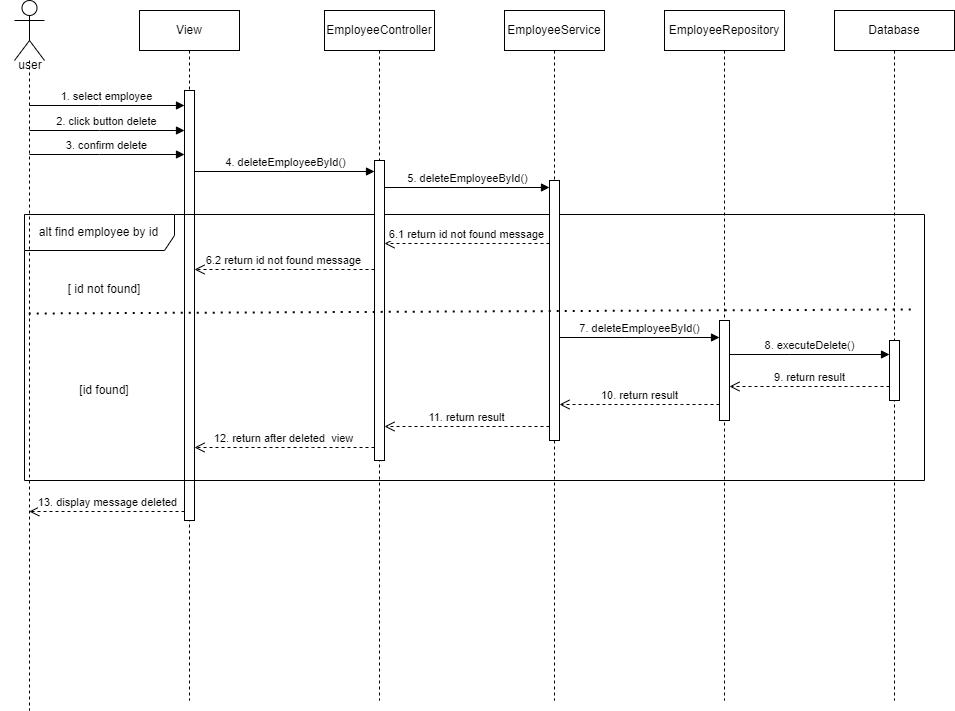

The diagram above was exported from draw.io. Its source (the exported page's mxGraphModel, read from the mxfile embedded in the PNG):
<mxGraphModel dx="1400" dy="-457" grid="1" gridSize="10" guides="1" tooltips="1" connect="1" arrows="1" fold="1" page="0" pageScale="1" pageWidth="4681" pageHeight="3300" math="0" shadow="0">
  <root>
    <mxCell id="0" />
    <mxCell id="1" parent="0" />
    <mxCell id="pAqvVhLh-RE8fjFUCkP5-143" value="View" style="shape=umlLifeline;perimeter=lifelinePerimeter;whiteSpace=wrap;html=1;container=0;dropTarget=0;collapsible=0;recursiveResize=0;outlineConnect=0;portConstraint=eastwest;newEdgeStyle={&quot;edgeStyle&quot;:&quot;elbowEdgeStyle&quot;,&quot;elbow&quot;:&quot;vertical&quot;,&quot;curved&quot;:0,&quot;rounded&quot;:0};" parent="1" vertex="1">
      <mxGeometry x="315" y="1520" width="100" height="690" as="geometry" />
    </mxCell>
    <mxCell id="pAqvVhLh-RE8fjFUCkP5-144" value="" style="html=1;points=[];perimeter=orthogonalPerimeter;outlineConnect=0;targetShapes=umlLifeline;portConstraint=eastwest;newEdgeStyle={&quot;edgeStyle&quot;:&quot;elbowEdgeStyle&quot;,&quot;elbow&quot;:&quot;vertical&quot;,&quot;curved&quot;:0,&quot;rounded&quot;:0};" parent="pAqvVhLh-RE8fjFUCkP5-143" vertex="1">
      <mxGeometry x="45" y="80" width="10" height="430" as="geometry" />
    </mxCell>
    <mxCell id="pAqvVhLh-RE8fjFUCkP5-145" value="1. select employee" style="html=1;verticalAlign=bottom;endArrow=block;edgeStyle=elbowEdgeStyle;elbow=vertical;curved=0;rounded=0;" parent="1" edge="1">
      <mxGeometry relative="1" as="geometry">
        <mxPoint x="205.02380952380952" y="1615" as="sourcePoint" />
        <Array as="points">
          <mxPoint x="275" y="1615" />
        </Array>
        <mxPoint x="360" y="1615" as="targetPoint" />
        <mxPoint as="offset" />
      </mxGeometry>
    </mxCell>
    <mxCell id="pAqvVhLh-RE8fjFUCkP5-146" value="13. display message deleted" style="html=1;verticalAlign=bottom;endArrow=open;dashed=1;endSize=8;edgeStyle=elbowEdgeStyle;elbow=vertical;curved=0;rounded=0;" parent="1" edge="1">
      <mxGeometry relative="1" as="geometry">
        <mxPoint x="204.78571428571433" y="2021" as="targetPoint" />
        <Array as="points">
          <mxPoint x="285" y="2021" />
        </Array>
        <mxPoint x="360" y="2021" as="sourcePoint" />
      </mxGeometry>
    </mxCell>
    <mxCell id="pAqvVhLh-RE8fjFUCkP5-147" value="alt find employee by id" style="shape=umlFrame;whiteSpace=wrap;html=1;pointerEvents=0;width=150;height=36;" parent="1" vertex="1">
      <mxGeometry x="200" y="1724" width="900" height="266" as="geometry" />
    </mxCell>
    <mxCell id="pAqvVhLh-RE8fjFUCkP5-148" value="" style="shape=umlLifeline;perimeter=lifelinePerimeter;whiteSpace=wrap;html=1;container=1;dropTarget=0;collapsible=0;recursiveResize=0;outlineConnect=0;portConstraint=eastwest;newEdgeStyle={&quot;curved&quot;:0,&quot;rounded&quot;:0};participant=umlActor;size=60;" parent="1" vertex="1">
      <mxGeometry x="190" y="1510" width="30" height="710" as="geometry" />
    </mxCell>
    <mxCell id="pAqvVhLh-RE8fjFUCkP5-149" value="user" style="text;html=1;align=center;verticalAlign=middle;whiteSpace=wrap;rounded=0;" parent="1" vertex="1">
      <mxGeometry x="176" y="1560" width="60" height="30" as="geometry" />
    </mxCell>
    <mxCell id="pAqvVhLh-RE8fjFUCkP5-150" value="EmployeeController" style="shape=umlLifeline;perimeter=lifelinePerimeter;whiteSpace=wrap;html=1;container=0;dropTarget=0;collapsible=0;recursiveResize=0;outlineConnect=0;portConstraint=eastwest;newEdgeStyle={&quot;edgeStyle&quot;:&quot;elbowEdgeStyle&quot;,&quot;elbow&quot;:&quot;vertical&quot;,&quot;curved&quot;:0,&quot;rounded&quot;:0};" parent="1" vertex="1">
      <mxGeometry x="500" y="1520" width="110" height="690" as="geometry" />
    </mxCell>
    <mxCell id="pAqvVhLh-RE8fjFUCkP5-151" value="" style="html=1;points=[];perimeter=orthogonalPerimeter;outlineConnect=0;targetShapes=umlLifeline;portConstraint=eastwest;newEdgeStyle={&quot;edgeStyle&quot;:&quot;elbowEdgeStyle&quot;,&quot;elbow&quot;:&quot;vertical&quot;,&quot;curved&quot;:0,&quot;rounded&quot;:0};" parent="pAqvVhLh-RE8fjFUCkP5-150" vertex="1">
      <mxGeometry x="50" y="150" width="10" height="300" as="geometry" />
    </mxCell>
    <mxCell id="pAqvVhLh-RE8fjFUCkP5-152" value="EmployeeService" style="shape=umlLifeline;perimeter=lifelinePerimeter;whiteSpace=wrap;html=1;container=0;dropTarget=0;collapsible=0;recursiveResize=0;outlineConnect=0;portConstraint=eastwest;newEdgeStyle={&quot;edgeStyle&quot;:&quot;elbowEdgeStyle&quot;,&quot;elbow&quot;:&quot;vertical&quot;,&quot;curved&quot;:0,&quot;rounded&quot;:0};" parent="1" vertex="1">
      <mxGeometry x="680" y="1520" width="100" height="690" as="geometry" />
    </mxCell>
    <mxCell id="pAqvVhLh-RE8fjFUCkP5-153" value="" style="html=1;points=[];perimeter=orthogonalPerimeter;outlineConnect=0;targetShapes=umlLifeline;portConstraint=eastwest;newEdgeStyle={&quot;edgeStyle&quot;:&quot;elbowEdgeStyle&quot;,&quot;elbow&quot;:&quot;vertical&quot;,&quot;curved&quot;:0,&quot;rounded&quot;:0};" parent="pAqvVhLh-RE8fjFUCkP5-152" vertex="1">
      <mxGeometry x="45" y="170" width="10" height="260" as="geometry" />
    </mxCell>
    <mxCell id="pAqvVhLh-RE8fjFUCkP5-154" value="EmployeeRepository" style="shape=umlLifeline;perimeter=lifelinePerimeter;whiteSpace=wrap;html=1;container=0;dropTarget=0;collapsible=0;recursiveResize=0;outlineConnect=0;portConstraint=eastwest;newEdgeStyle={&quot;edgeStyle&quot;:&quot;elbowEdgeStyle&quot;,&quot;elbow&quot;:&quot;vertical&quot;,&quot;curved&quot;:0,&quot;rounded&quot;:0};" parent="1" vertex="1">
      <mxGeometry x="840" y="1520" width="120" height="690" as="geometry" />
    </mxCell>
    <mxCell id="pAqvVhLh-RE8fjFUCkP5-155" value="" style="html=1;points=[];perimeter=orthogonalPerimeter;outlineConnect=0;targetShapes=umlLifeline;portConstraint=eastwest;newEdgeStyle={&quot;edgeStyle&quot;:&quot;elbowEdgeStyle&quot;,&quot;elbow&quot;:&quot;vertical&quot;,&quot;curved&quot;:0,&quot;rounded&quot;:0};" parent="pAqvVhLh-RE8fjFUCkP5-154" vertex="1">
      <mxGeometry x="55" y="310" width="10" height="100" as="geometry" />
    </mxCell>
    <mxCell id="pAqvVhLh-RE8fjFUCkP5-156" value="Database" style="shape=umlLifeline;perimeter=lifelinePerimeter;whiteSpace=wrap;html=1;container=0;dropTarget=0;collapsible=0;recursiveResize=0;outlineConnect=0;portConstraint=eastwest;newEdgeStyle={&quot;edgeStyle&quot;:&quot;elbowEdgeStyle&quot;,&quot;elbow&quot;:&quot;vertical&quot;,&quot;curved&quot;:0,&quot;rounded&quot;:0};" parent="1" vertex="1">
      <mxGeometry x="1010" y="1520" width="120" height="690" as="geometry" />
    </mxCell>
    <mxCell id="pAqvVhLh-RE8fjFUCkP5-157" value="" style="html=1;points=[];perimeter=orthogonalPerimeter;outlineConnect=0;targetShapes=umlLifeline;portConstraint=eastwest;newEdgeStyle={&quot;edgeStyle&quot;:&quot;elbowEdgeStyle&quot;,&quot;elbow&quot;:&quot;vertical&quot;,&quot;curved&quot;:0,&quot;rounded&quot;:0};" parent="pAqvVhLh-RE8fjFUCkP5-156" vertex="1">
      <mxGeometry x="55" y="330" width="10" height="60" as="geometry" />
    </mxCell>
    <mxCell id="pAqvVhLh-RE8fjFUCkP5-158" value="2. click button delete" style="html=1;verticalAlign=bottom;endArrow=block;edgeStyle=elbowEdgeStyle;elbow=horizontal;curved=0;rounded=0;" parent="1" edge="1">
      <mxGeometry relative="1" as="geometry">
        <mxPoint x="205.02380952380952" y="1640" as="sourcePoint" />
        <Array as="points">
          <mxPoint x="275" y="1640" />
        </Array>
        <mxPoint x="360" y="1640" as="targetPoint" />
        <mxPoint as="offset" />
      </mxGeometry>
    </mxCell>
    <mxCell id="pAqvVhLh-RE8fjFUCkP5-159" value="3. confirm delete" style="html=1;verticalAlign=bottom;endArrow=block;edgeStyle=elbowEdgeStyle;elbow=vertical;curved=0;rounded=0;" parent="1" edge="1">
      <mxGeometry x="0.0043" relative="1" as="geometry">
        <mxPoint x="205.02380952380952" y="1664" as="sourcePoint" />
        <Array as="points">
          <mxPoint x="275" y="1664" />
        </Array>
        <mxPoint x="360" y="1664" as="targetPoint" />
        <mxPoint as="offset" />
      </mxGeometry>
    </mxCell>
    <mxCell id="pAqvVhLh-RE8fjFUCkP5-160" value="4. deleteEmployeeById()" style="html=1;verticalAlign=bottom;endArrow=block;edgeStyle=elbowEdgeStyle;elbow=vertical;curved=0;rounded=0;" parent="1" edge="1">
      <mxGeometry relative="1" as="geometry">
        <mxPoint x="370" y="1681" as="sourcePoint" />
        <Array as="points">
          <mxPoint x="460.33000000000004" y="1681" />
        </Array>
        <mxPoint x="550" y="1681" as="targetPoint" />
        <mxPoint as="offset" />
      </mxGeometry>
    </mxCell>
    <mxCell id="pAqvVhLh-RE8fjFUCkP5-161" value="5. deleteEmployeeById()" style="html=1;verticalAlign=bottom;endArrow=block;edgeStyle=elbowEdgeStyle;elbow=vertical;curved=0;rounded=0;" parent="1" edge="1">
      <mxGeometry relative="1" as="geometry">
        <mxPoint x="560" y="1697" as="sourcePoint" />
        <Array as="points">
          <mxPoint x="630.33" y="1697" />
        </Array>
        <mxPoint x="725.0000000000002" y="1697" as="targetPoint" />
        <mxPoint as="offset" />
      </mxGeometry>
    </mxCell>
    <mxCell id="pAqvVhLh-RE8fjFUCkP5-162" value="7. deleteEmployeeById()" style="html=1;verticalAlign=bottom;endArrow=block;edgeStyle=elbowEdgeStyle;elbow=vertical;curved=0;rounded=0;" parent="1" edge="1">
      <mxGeometry relative="1" as="geometry">
        <mxPoint x="735.0000000000002" y="1847" as="sourcePoint" />
        <Array as="points">
          <mxPoint x="800.33" y="1847" />
        </Array>
        <mxPoint x="895" y="1847" as="targetPoint" />
        <mxPoint as="offset" />
      </mxGeometry>
    </mxCell>
    <mxCell id="pAqvVhLh-RE8fjFUCkP5-163" value="6.1 return id not found message" style="html=1;verticalAlign=bottom;endArrow=open;dashed=1;endSize=8;edgeStyle=elbowEdgeStyle;elbow=vertical;curved=0;rounded=0;" parent="1" edge="1">
      <mxGeometry x="0.0035" relative="1" as="geometry">
        <mxPoint x="560" y="1753" as="targetPoint" />
        <Array as="points">
          <mxPoint x="677.75" y="1753" />
        </Array>
        <mxPoint x="725" y="1753" as="sourcePoint" />
        <mxPoint as="offset" />
      </mxGeometry>
    </mxCell>
    <mxCell id="pAqvVhLh-RE8fjFUCkP5-164" value="6.2 return id not found message" style="html=1;verticalAlign=bottom;endArrow=open;dashed=1;endSize=8;edgeStyle=elbowEdgeStyle;elbow=vertical;curved=0;rounded=0;" parent="1" edge="1">
      <mxGeometry x="0.0032" relative="1" as="geometry">
        <mxPoint x="370" y="1779" as="targetPoint" />
        <Array as="points">
          <mxPoint x="500" y="1779" />
        </Array>
        <mxPoint x="550" y="1779" as="sourcePoint" />
        <mxPoint as="offset" />
      </mxGeometry>
    </mxCell>
    <mxCell id="pAqvVhLh-RE8fjFUCkP5-165" value="" style="endArrow=none;dashed=1;html=1;dashPattern=1 3;strokeWidth=2;rounded=0;entryX=0.998;entryY=0.321;entryDx=0;entryDy=0;entryPerimeter=0;" parent="1" edge="1">
      <mxGeometry width="50" height="50" relative="1" as="geometry">
        <mxPoint x="204.25000000000023" y="1823" as="sourcePoint" />
        <mxPoint x="1088.2000000000003" y="1818.93" as="targetPoint" />
      </mxGeometry>
    </mxCell>
    <mxCell id="pAqvVhLh-RE8fjFUCkP5-166" value="[ id not found]" style="text;html=1;align=center;verticalAlign=middle;whiteSpace=wrap;rounded=0;" parent="1" vertex="1">
      <mxGeometry x="230" y="1784" width="100" height="30" as="geometry" />
    </mxCell>
    <mxCell id="pAqvVhLh-RE8fjFUCkP5-167" value="8. executeDelete()" style="html=1;verticalAlign=bottom;endArrow=block;edgeStyle=elbowEdgeStyle;elbow=vertical;curved=0;rounded=0;" parent="1" edge="1">
      <mxGeometry relative="1" as="geometry">
        <mxPoint x="905" y="1864" as="sourcePoint" />
        <Array as="points">
          <mxPoint x="965.33" y="1864" />
        </Array>
        <mxPoint x="1065.0000000000002" y="1864" as="targetPoint" />
        <mxPoint as="offset" />
      </mxGeometry>
    </mxCell>
    <mxCell id="pAqvVhLh-RE8fjFUCkP5-168" value="9. return result" style="html=1;verticalAlign=bottom;endArrow=open;dashed=1;endSize=8;edgeStyle=elbowEdgeStyle;elbow=vertical;curved=0;rounded=0;" parent="1" edge="1">
      <mxGeometry x="0.0032" relative="1" as="geometry">
        <mxPoint x="905" y="1896" as="targetPoint" />
        <Array as="points">
          <mxPoint x="1027.75" y="1896" />
        </Array>
        <mxPoint x="1065" y="1896" as="sourcePoint" />
        <mxPoint as="offset" />
      </mxGeometry>
    </mxCell>
    <mxCell id="pAqvVhLh-RE8fjFUCkP5-169" value="10. return result" style="html=1;verticalAlign=bottom;endArrow=open;dashed=1;endSize=8;edgeStyle=elbowEdgeStyle;elbow=vertical;curved=0;rounded=0;" parent="1" edge="1">
      <mxGeometry x="0.0032" relative="1" as="geometry">
        <mxPoint x="735" y="1914" as="targetPoint" />
        <Array as="points">
          <mxPoint x="857.75" y="1914" />
        </Array>
        <mxPoint x="895" y="1914" as="sourcePoint" />
        <mxPoint as="offset" />
      </mxGeometry>
    </mxCell>
    <mxCell id="pAqvVhLh-RE8fjFUCkP5-170" value="11. return result" style="html=1;verticalAlign=bottom;endArrow=open;dashed=1;endSize=8;edgeStyle=elbowEdgeStyle;elbow=vertical;curved=0;rounded=0;" parent="1" edge="1">
      <mxGeometry x="0.0043" relative="1" as="geometry">
        <mxPoint x="560" y="1936" as="targetPoint" />
        <Array as="points">
          <mxPoint x="677.75" y="1936" />
        </Array>
        <mxPoint x="725" y="1936" as="sourcePoint" />
        <mxPoint as="offset" />
      </mxGeometry>
    </mxCell>
    <mxCell id="pAqvVhLh-RE8fjFUCkP5-171" value="12. return after deleted&amp;nbsp; view" style="html=1;verticalAlign=bottom;endArrow=open;dashed=1;endSize=8;edgeStyle=elbowEdgeStyle;elbow=vertical;curved=0;rounded=0;" parent="1" edge="1">
      <mxGeometry x="0.0032" relative="1" as="geometry">
        <mxPoint x="370" y="1957" as="targetPoint" />
        <Array as="points">
          <mxPoint x="487.75" y="1957" />
        </Array>
        <mxPoint x="550" y="1957" as="sourcePoint" />
        <mxPoint as="offset" />
      </mxGeometry>
    </mxCell>
    <mxCell id="pAqvVhLh-RE8fjFUCkP5-172" value="[id found]" style="text;html=1;align=center;verticalAlign=middle;whiteSpace=wrap;rounded=0;" parent="1" vertex="1">
      <mxGeometry x="230" y="1885" width="100" height="30" as="geometry" />
    </mxCell>
  </root>
</mxGraphModel>